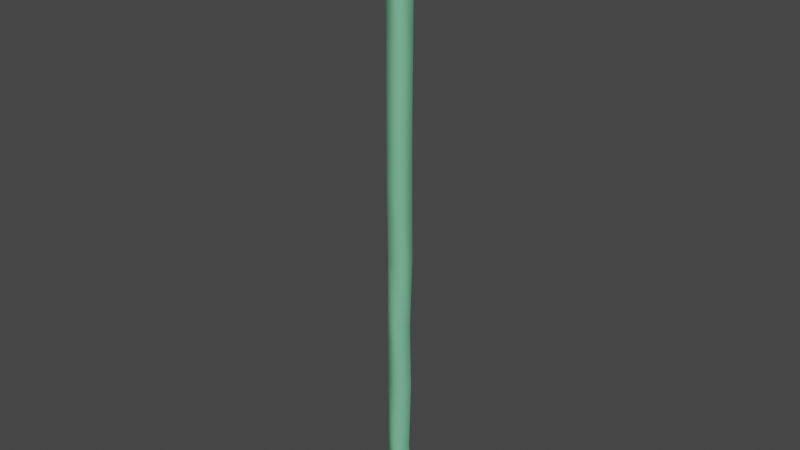 # Source: Bamboo.blend  (saved by Blender 2.93.21; exported with 4.5.12 LTS)
import bpy
from mathutils import Matrix  # noqa: F401  (used for matrix-valued properties, if any)

bpy.ops.wm.read_factory_settings(use_empty=True)
scene = bpy.context.scene
scene.name = 'Scene'

# ---- collections
col_collection = bpy.data.collections.new('Collection'); scene.collection.children.link(col_collection)

# ---- images (referenced by path relative to the original .blend; pixels are not part of the script)
import os
ASSET_DIR = os.environ.get("B2B_ASSET_DIR", "")  # directory of the original .blend (textures are referenced by path, not embedded)
HERE = os.path.dirname(os.path.abspath(__file__))  # packed textures are extracted next to this script under _unpacked/

def load_image(name, relpath, width, height, colorspace="sRGB"):
    """Load a texture the original file referenced (path relative to the .blend, or extracted next to this script)."""
    p = next((c for c in (os.path.join(HERE, relpath), os.path.join(ASSET_DIR, relpath)) if relpath and os.path.exists(c)), "")
    if p:
        img = bpy.data.images.load(p, check_existing=True)
        img.name = name
    else:  # same state as the original file: an image datablock whose file is absent (Cycles renders it pink)
        img = bpy.data.images.new(name, width, height)
        img.source = "FILE"
        img.filepath = "//" + (relpath or name)
    img.colorspace_settings.name = colorspace
    return img
img_bamboo = load_image('Bamboo', '_unpacked/Bamboo.07659a15.png', 512, 2048, 'sRGB')

# ---- materials (node trees are filled in below, after node groups)
mat_bamboo = bpy.data.materials.new('Bamboo')
mat_bamboo.use_transparent_shadow = False

# ---- material node trees
mat_bamboo.use_nodes = True; mat_bamboo.node_tree.nodes.clear()
_N = mat_bamboo.node_tree.nodes; _L = mat_bamboo.node_tree.links
n0 = _N.new('ShaderNodeBsdfPrincipled'); n0.name = 'Principled BSDF'; n0.location = (10, 300)
n0.distribution = 'GGX'
n0.subsurface_method = 'BURLEY'
n0.inputs[3].default_value = 1.45
n0.inputs[27].default_value = (0.0, 0.0, 0.0, 1.0)
n0.inputs[28].default_value = 1.0
n1 = _N.new('ShaderNodeOutputMaterial'); n1.name = 'Material Output'; n1.location = (300, 300)
n2 = _N.new('ShaderNodeTexImage'); n2.name = 'Image Texture'; n2.location = (-280, 280)
n2.image = img_bamboo
_L.new(n0.outputs[0], n1.inputs[0])
_L.new(n2.outputs[0], n0.inputs[0])
n1.is_active_output = True

# ---- world
world_world = bpy.data.worlds.new('World'); scene.world = world_world
world_world.use_nodes = True; world_world.node_tree.nodes.clear()
_N = world_world.node_tree.nodes; _L = world_world.node_tree.links
n0 = _N.new('ShaderNodeOutputWorld'); n0.name = 'World Output'; n0.location = (300, 300)
n1 = _N.new('ShaderNodeBackground'); n1.name = 'Background'; n1.location = (10, 300)
n1.inputs[0].default_value = (0.05088, 0.05088, 0.05088, 1.0)
_L.new(n1.outputs[0], n0.inputs[0])
n0.is_active_output = True
world_world.color = (0.05088, 0.05088, 0.05088)
world_world.use_sun_shadow = False
world_world.sun_shadow_jitter_overblur = 0.0

# ---- meshes
me_cylinder = bpy.data.meshes.new('Cylinder')
me_cylinder.from_pydata([(0.0, 1.0, 0.0), (0.4884, 0.8726, 52.78), (0.9511, 0.309, 0.0), (0.9808, -0.1949, 52.78), (0.5878, -0.809, 0.0), (0.1177, -0.993, 52.78), (-0.5878, -0.809, 0.0), (-0.9081, -0.4188, 52.78), (-0.9511, 0.309, 0.0), (-0.679, 0.7342, 52.78), (0.3029, 0.953, 5.864), (0.05385, 0.9985, 11.73), (0.2606, 0.9655, 17.59), (-0.1597, 0.9872, 23.46), (0.01097, 0.9999, 29.32), (0.06215, 0.9981, 35.18), (-0.03462, 0.9994, 41.05), (0.1811, 0.9433, 46.91), (0.9511, 0.309, 46.91), (0.9398, 0.3418, 41.05), (0.9684, 0.2493, 35.18), (0.9544, 0.2986, 29.32), (0.8895, 0.4569, 23.46), (0.9987, 0.05053, 17.59), (0.9663, 0.2574, 11.73), (1.0, 0.006412, 5.864), (0.4501, -0.9397, 46.91), (0.6154, -0.7882, 41.05), (0.5364, -0.844, 35.18), (0.5789, -0.8154, 29.32), (0.7094, -0.7048, 23.46), (0.3567, -0.9342, 17.59), (0.5434, -0.8395, 11.73), (0.3151, -0.9491, 5.864), (-0.708, -0.7382, 46.91), (-0.5594, -0.8289, 41.05), (-0.6369, -0.7709, 35.18), (-0.5966, -0.8025, 29.32), (-0.4511, -0.8925, 23.46), (-0.7783, -0.6279, 17.59), (-0.6305, -0.7762, 11.73), (-0.8052, -0.593, 5.864), (-0.8743, 0.4256, 46.91), (-0.9612, 0.2759, 41.05), (-0.93, 0.3675, 35.18), (-0.9476, 0.3194, 29.32), (-0.9882, 0.1532, 23.46), (-0.8377, 0.5462, 17.59), (-0.933, 0.3598, 11.73), (-0.8128, 0.5826, 5.864)], [], [(17, 1, 3, 18), (18, 3, 5, 26), (26, 5, 7, 34), (3, 1, 9, 7, 5), (34, 7, 9, 42), (42, 9, 1, 17), (8, 49, 10, 0), (49, 48, 11, 10), (48, 47, 12, 11), (47, 46, 13, 12), (46, 45, 14, 13), (45, 44, 15, 14), (44, 43, 16, 15), (43, 42, 17, 16), (6, 41, 49, 8), (41, 40, 48, 49), (40, 39, 47, 48), (39, 38, 46, 47), (38, 37, 45, 46), (37, 36, 44, 45), (36, 35, 43, 44), (35, 34, 42, 43), (4, 33, 41, 6), (33, 32, 40, 41), (32, 31, 39, 40), (31, 30, 38, 39), (30, 29, 37, 38), (29, 28, 36, 37), (28, 27, 35, 36), (27, 26, 34, 35), (2, 25, 33, 4), (25, 24, 32, 33), (24, 23, 31, 32), (23, 22, 30, 31), (22, 21, 29, 30), (21, 20, 28, 29), (20, 19, 27, 28), (19, 18, 26, 27), (0, 10, 25, 2), (10, 11, 24, 25), (11, 12, 23, 24), (12, 13, 22, 23), (13, 14, 21, 22), (14, 15, 20, 21), (15, 16, 19, 20), (16, 17, 18, 19)])
me_cylinder.polygons.foreach_set('use_smooth', [True] * 46)
_uv = me_cylinder.uv_layers.new(name='UVMap')
_uv.uv.foreach_set('vector', [0.4818, 0.1118, 0.5017, 0.0008965, 0.583, 0.0008926, 0.5573, 0.1118, 0.5941, 0.1118, 0.6272, 0.0009003, 0.7084, 0.0008926, 0.6959, 0.1118, 0.227, 0.1118, 0.2505, 0.0008965, 0.3322, 0.0008926, 0.3158, 0.1118, 0.7155, 0.02094, 0.7688, 0.0008941, 0.8549, 0.003783, 0.8549, 0.02562, 0.7688, 0.03622, 0.3503, 0.1118, 0.3759, 0.0008965, 0.4576, 0.0008926, 0.439, 0.1118, 0.1017, 0.1118, 0.1251, 0.0008965, 0.2068, 0.0008926, 0.1905, 0.1118, 0.1014, 0.9991, 0.1197, 0.8882, 0.2068, 0.8882, 0.1898, 0.9991, 0.1197, 0.8882, 0.1022, 0.7773, 0.191, 0.7773, 0.2068, 0.8882, 0.1022, 0.7773, 0.1144, 0.6664, 0.2022, 0.6664, 0.191, 0.7773, 0.1144, 0.6664, 0.08849, 0.5555, 0.1744, 0.5555, 0.2022, 0.6664, 0.08849, 0.5555, 0.09631, 0.4445, 0.1849, 0.4445, 0.1744, 0.5555, 0.09631, 0.4445, 0.09815, 0.3336, 0.187, 0.3336, 0.1849, 0.4445, 0.09815, 0.3336, 0.0915, 0.2227, 0.1796, 0.2227, 0.187, 0.3336, 0.0915, 0.2227, 0.1017, 0.1118, 0.1905, 0.1118, 0.1796, 0.2227, 0.3522, 0.9991, 0.3705, 0.8882, 0.4576, 0.8882, 0.4407, 0.9991, 0.3705, 0.8882, 0.353, 0.7773, 0.4419, 0.7773, 0.4576, 0.8882, 0.353, 0.7773, 0.3652, 0.6664, 0.453, 0.6664, 0.4419, 0.7773, 0.3652, 0.6664, 0.3393, 0.5555, 0.4252, 0.5555, 0.453, 0.6664, 0.3393, 0.5555, 0.3472, 0.4445, 0.4357, 0.4445, 0.4252, 0.5555, 0.3472, 0.4445, 0.349, 0.3336, 0.4379, 0.3336, 0.4357, 0.4445, 0.349, 0.3336, 0.3423, 0.2227, 0.4304, 0.2227, 0.4379, 0.3336, 0.3423, 0.2227, 0.3503, 0.1118, 0.439, 0.1118, 0.4304, 0.2227, 0.2268, 0.9991, 0.2451, 0.8882, 0.3322, 0.8882, 0.3153, 0.9991, 0.2451, 0.8882, 0.2276, 0.7773, 0.3165, 0.7773, 0.3322, 0.8882, 0.2276, 0.7773, 0.2398, 0.6664, 0.3276, 0.6664, 0.3165, 0.7773, 0.2398, 0.6664, 0.2139, 0.5555, 0.2998, 0.5555, 0.3276, 0.6664, 0.2139, 0.5555, 0.2217, 0.4445, 0.3103, 0.4445, 0.2998, 0.5555, 0.2217, 0.4445, 0.2236, 0.3336, 0.3124, 0.3336, 0.3103, 0.4445, 0.2236, 0.3336, 0.2169, 0.2227, 0.305, 0.2227, 0.3124, 0.3336, 0.2169, 0.2227, 0.227, 0.1118, 0.3158, 0.1118, 0.305, 0.2227, 0.6031, 0.9991, 0.6215, 0.8882, 0.7084, 0.8882, 0.6916, 0.9991, 0.6215, 0.8882, 0.604, 0.7773, 0.6929, 0.7773, 0.7084, 0.8882, 0.604, 0.7773, 0.6163, 0.6664, 0.7039, 0.6664, 0.6929, 0.7773, 0.6163, 0.6664, 0.5901, 0.5555, 0.6763, 0.5555, 0.7039, 0.6664, 0.5901, 0.5555, 0.5981, 0.4445, 0.6868, 0.4445, 0.6763, 0.5555, 0.5981, 0.4445, 0.6, 0.3336, 0.6889, 0.3336, 0.6868, 0.4445, 0.6, 0.3336, 0.5933, 0.2227, 0.6816, 0.2227, 0.6889, 0.3336, 0.5933, 0.2227, 0.5941, 0.1118, 0.6959, 0.1118, 0.6816, 0.2227, 0.4777, 0.9991, 0.4961, 0.8882, 0.583, 0.8882, 0.5662, 0.9991, 0.4961, 0.8882, 0.4786, 0.7773, 0.5674, 0.7773, 0.583, 0.8882, 0.4786, 0.7773, 0.4908, 0.6664, 0.5785, 0.6664, 0.5674, 0.7773, 0.4908, 0.6664, 0.4647, 0.5555, 0.5509, 0.5555, 0.5785, 0.6664, 0.4647, 0.5555, 0.4727, 0.4445, 0.5613, 0.4445, 0.5509, 0.5555, 0.4727, 0.4445, 0.4746, 0.3336, 0.5635, 0.3336, 0.5613, 0.4445, 0.4746, 0.3336, 0.4679, 0.2227, 0.5561, 0.2227, 0.5635, 0.3336, 0.4679, 0.2227, 0.4818, 0.1118, 0.5573, 0.1118, 0.5561, 0.2227])
me_cylinder.materials.append(mat_bamboo)
me_cylinder.use_remesh_fix_poles = True
me_cylinder.use_remesh_preserve_attributes = False
me_cylinder.update()

# ---- objects
ob_cylinder = bpy.data.objects.new('Cylinder', me_cylinder)

# ---- transforms, parenting, visibility, modifiers, constraints
ob_cylinder.location = (0.0, 0.0, 0.0)

# ---- collection membership
col_collection.objects.link(ob_cylinder)

# ---- scene / render settings (as saved in the file)
scene.frame_start = 1; scene.frame_end = 250; scene.frame_set(1)
scene.render.engine = 'BLENDER_EEVEE_NEXT'
scene.cycles.use_denoising = False
scene.cycles.samples = 128
scene.cycles.sampling_pattern = 'TABULATED_SOBOL'
scene.cycles.use_adaptive_sampling = False
scene.cycles.use_light_tree = False
scene.view_settings.view_transform = 'Filmic'
bpy.context.view_layer.update()

# ---- added for rendering (the .blend has no active camera and no usable light): camera, sun
cam_auto = bpy.data.cameras.new('AutoCamera')
cam_auto.lens = 50.0
cam_auto.sensor_width = 36.0
cam_auto.clip_end = 1000.0
ob_auto_camera = bpy.data.objects.new('AutoCamera', cam_auto)
scene.collection.objects.link(ob_auto_camera)
ob_auto_camera.location = (48.9044, -58.6748, 65.5066)
ob_auto_camera.rotation_euler = (1.09748, -7.21219e-08, 0.694738)
scene.camera = ob_auto_camera
light_auto_sun = bpy.data.lights.new('AutoSun', 'SUN')
light_auto_sun.energy = 3.0
light_auto_sun.angle = 0.0523599
ob_auto_sun = bpy.data.objects.new('AutoSun', light_auto_sun)
scene.collection.objects.link(ob_auto_sun)
ob_auto_sun.rotation_euler = (0.872665, 0.174533, 0.523599)
bpy.context.view_layer.update()

